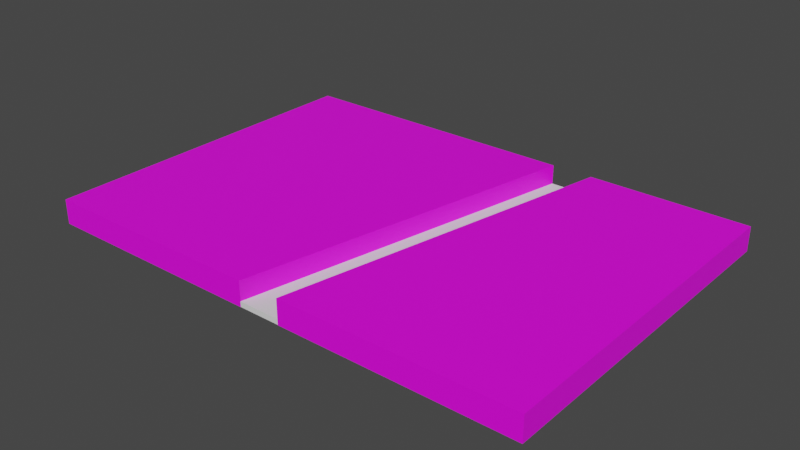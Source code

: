 # Source: mdl_LeftEnter_MidExit.blend  (saved by Blender 2.82.7; exported with 4.5.12 LTS)
import bpy
from mathutils import Matrix  # noqa: F401  (used for matrix-valued properties, if any)

bpy.ops.wm.read_factory_settings(use_empty=True)
scene = bpy.context.scene
scene.name = 'Scene'

# ---- collections
col_collection = bpy.data.collections.new('Collection'); scene.collection.children.link(col_collection)

# ---- images (referenced by path relative to the original .blend; pixels are not part of the script)
import os
ASSET_DIR = os.environ.get("B2B_ASSET_DIR", "")  # directory of the original .blend (textures are referenced by path, not embedded)
HERE = os.path.dirname(os.path.abspath(__file__))  # packed textures are extracted next to this script under _unpacked/

def load_image(name, relpath, width, height, colorspace="sRGB"):
    """Load a texture the original file referenced (path relative to the .blend, or extracted next to this script)."""
    p = next((c for c in (os.path.join(HERE, relpath), os.path.join(ASSET_DIR, relpath)) if relpath and os.path.exists(c)), "")
    if p:
        img = bpy.data.images.load(p, check_existing=True)
        img.name = name
    else:  # same state as the original file: an image datablock whose file is absent (Cycles renders it pink)
        img = bpy.data.images.new(name, width, height)
        img.source = "FILE"
        img.filepath = "//" + (relpath or name)
    img.colorspace_settings.name = colorspace
    return img
img_uvmap_leftenter_midexit_001 = load_image('uvMap_LeftEnter_MidExit.001', '', 1024, 1024, 'sRGB')

# ---- materials (node trees are filled in below, after node groups)
mat_material = bpy.data.materials.new('Material')
mat_material.use_transparent_shadow = False

# ---- material node trees
mat_material.use_nodes = True; mat_material.node_tree.nodes.clear()
_N = mat_material.node_tree.nodes; _L = mat_material.node_tree.links
n0 = _N.new('ShaderNodeOutputMaterial'); n0.name = 'Material Output'; n0.location = (300, 300)
n1 = _N.new('ShaderNodeBsdfPrincipled'); n1.name = 'Principled BSDF'; n1.location = (10, 300)
n1.distribution = 'GGX'
n1.subsurface_method = 'BURLEY'
n1.inputs[3].default_value = 1.45
n1.inputs[27].default_value = (0.0, 0.0, 0.0, 1.0)
n1.inputs[28].default_value = 1.0
n2 = _N.new('ShaderNodeTexImage'); n2.name = 'Image Texture'; n2.location = (-322, 245)
n2.image = img_uvmap_leftenter_midexit_001
_L.new(n1.outputs[0], n0.inputs[0])
_L.new(n2.outputs[0], n1.inputs[0])
n0.is_active_output = True

# ---- world
world_world = bpy.data.worlds.new('World'); scene.world = world_world
world_world.use_nodes = True; world_world.node_tree.nodes.clear()
_N = world_world.node_tree.nodes; _L = world_world.node_tree.links
n0 = _N.new('ShaderNodeOutputWorld'); n0.name = 'World Output'; n0.location = (300, 300)
n1 = _N.new('ShaderNodeBackground'); n1.name = 'Background'; n1.location = (10, 300)
n1.inputs[0].default_value = (0.05088, 0.05088, 0.05088, 1.0)
_L.new(n1.outputs[0], n0.inputs[0])
n0.is_active_output = True
world_world.color = (0.05088, 0.05088, 0.05088)
world_world.use_sun_shadow = False
world_world.sun_shadow_jitter_overblur = 0.0

# ---- meshes
me_cube_003 = bpy.data.meshes.new('Cube.003')
me_cube_003.from_pydata([(14.4, -0.7, -10.0), (14.4, 0.7, -10.0), (14.4, -0.7, 10.0), (14.4, 0.7, 10.0), (-14.4, -0.7, -10.0), (-14.4, 0.71, -10.0), (-14.4, -0.7, 10.0), (-14.4, 0.71, 10.0), (1.2, 0.7, 10.0), (1.2, -0.71, 10.0), (2.8, 0.71, -10.0), (5.2, 0.71, -10.0), (5.2, -0.7, -10.0), (-1.2, -0.71, 10.0), (-1.2, 0.7, 10.0), (2.8, -0.7, -10.0)], [], [(0, 1, 3, 2), (2, 3, 8, 9), (6, 7, 5, 4), (4, 5, 10, 15), (2, 9, 12, 0), (7, 14, 10, 5), (12, 11, 1, 0), (13, 14, 7, 6), (15, 13, 6, 4), (15, 10, 14, 13), (9, 8, 11, 12), (11, 8, 3, 1)])
_uv = me_cube_003.uv_layers.new(name='UVMap')
_uv.uv.foreach_set('vector', [0.6596, 0.9226, 0.6596, 0.9501, 0.2691, 0.9501, 0.2691, 0.9226, 0.2691, 0.9226, 0.2691, 0.9501, 0.01155, 0.9501, 0.01155, 0.9226, 0.7363, 0.9226, 0.7363, 0.9501, 0.3457, 0.9501, 0.3457, 0.9226, 0.3457, 0.9226, 0.3457, 0.9501, 0.009987, 0.9501, 0.009987, 0.9226, 0.6348, 0.4405, 0.3535, 0.4405, 0.4387, 0.01421, 0.6348, 0.01421, 0.02143, 0.4649, 0.3028, 0.4649, 0.3881, 0.8912, 0.02143, 0.8912, 0.8393, 0.9226, 0.8393, 0.9501, 0.6596, 0.9501, 0.6596, 0.9226, 0.9939, 0.9226, 0.9939, 0.9501, 0.7363, 0.9501, 0.7363, 0.9226, 0.3876, 0.01421, 0.3023, 0.4405, 0.02093, 0.4405, 0.02093, 0.01421, 0.9047, 0.01722, 0.9656, 0.01722, 0.9651, 0.8805, 0.9043, 0.8805, 0.7815, 0.01722, 0.8424, 0.01722, 0.8428, 0.8805, 0.782, 0.8805, 0.4392, 0.8912, 0.3539, 0.4649, 0.6353, 0.4649, 0.6353, 0.8912])
me_cube_003.materials.append(mat_material)
me_cube_003.use_remesh_preserve_volume = False
me_cube_003.use_remesh_preserve_attributes = False
me_cube_003.use_mirror_vertex_groups = False
me_cube_003.update()
me_cube_001 = bpy.data.meshes.new('Cube.001')
me_cube_001.from_pydata([(-1.2, -10.0, -0.1204), (-1.2, -10.0, 0.1796), (2.8, 10.0, -0.1204), (2.8, 10.0, 0.1796), (1.2, -10.0, -0.1204), (1.2, -10.0, 0.1796), (5.2, 10.0, -0.1204), (5.2, 10.0, 0.1796)], [], [(0, 1, 3, 2), (2, 3, 7, 6), (6, 7, 5, 4), (4, 5, 1, 0), (2, 6, 4, 0), (7, 3, 1, 5)])
_uv = me_cube_001.uv_layers.new(name='UVMap')
_uv.uv.foreach_set('vector', [0.375, 0.0, 0.625, 0.0, 0.625, 0.25, 0.375, 0.25, 0.375, 0.25, 0.625, 0.25, 0.625, 0.5, 0.375, 0.5, 0.375, 0.5, 0.625, 0.5, 0.625, 0.75, 0.375, 0.75, 0.375, 0.75, 0.625, 0.75, 0.625, 1.0, 0.375, 1.0, 0.125, 0.5, 0.375, 0.5, 0.375, 0.75, 0.125, 0.75, 0.625, 0.5, 0.875, 0.5, 0.875, 0.75, 0.625, 0.75])
me_cube_001.use_remesh_fix_poles = True
me_cube_001.use_remesh_preserve_attributes = False
me_cube_001.use_mirror_vertex_groups = False
me_cube_001.update()

# ---- objects
ob_mdl_leftenter_midexit = bpy.data.objects.new('mdl_LeftEnter_MidExit', me_cube_003)
ob_mdl_leftenter_midexit_floor = bpy.data.objects.new('mdl_LeftEnter_MidExit_Floor', me_cube_001)

# ---- transforms, parenting, visibility, modifiers, constraints
ob_mdl_leftenter_midexit.location = (0.0, 0.0, 0.0)
ob_mdl_leftenter_midexit.rotation_euler = (1.571, 0.0, 0.0)
ob_mdl_leftenter_midexit.lineart.crease_threshold = 0.0
ob_mdl_leftenter_midexit_floor.location = (2.487e-07, -1.524e-07, -0.5796)
ob_mdl_leftenter_midexit_floor.lineart.crease_threshold = 0.0

# ---- collection membership
col_collection.objects.link(ob_mdl_leftenter_midexit)
col_collection.objects.link(ob_mdl_leftenter_midexit_floor)

# ---- scene / render settings (as saved in the file)
scene.frame_start = 1; scene.frame_end = 250; scene.frame_set(1)
scene.render.engine = 'BLENDER_EEVEE_NEXT'
scene.cycles.use_denoising = False
scene.cycles.samples = 128
scene.cycles.sampling_pattern = 'TABULATED_SOBOL'
scene.cycles.use_adaptive_sampling = False
scene.cycles.use_light_tree = False
scene.view_settings.view_transform = 'Filmic'
bpy.context.view_layer.update()

# ---- added for rendering (the .blend has no active camera and no usable light): camera, sun
cam_auto = bpy.data.cameras.new('AutoCamera')
cam_auto.lens = 50.0
cam_auto.sensor_width = 36.0
cam_auto.clip_end = 1000.0
ob_auto_camera = bpy.data.objects.new('AutoCamera', cam_auto)
scene.collection.objects.link(ob_auto_camera)
ob_auto_camera.location = (32.4681, -38.9617, 25.9745)
ob_auto_camera.rotation_euler = (1.09748, -7.21219e-08, 0.694738)
scene.camera = ob_auto_camera
light_auto_sun = bpy.data.lights.new('AutoSun', 'SUN')
light_auto_sun.energy = 3.0
light_auto_sun.angle = 0.0523599
ob_auto_sun = bpy.data.objects.new('AutoSun', light_auto_sun)
scene.collection.objects.link(ob_auto_sun)
ob_auto_sun.rotation_euler = (0.872665, 0.174533, 0.523599)
bpy.context.view_layer.update()
